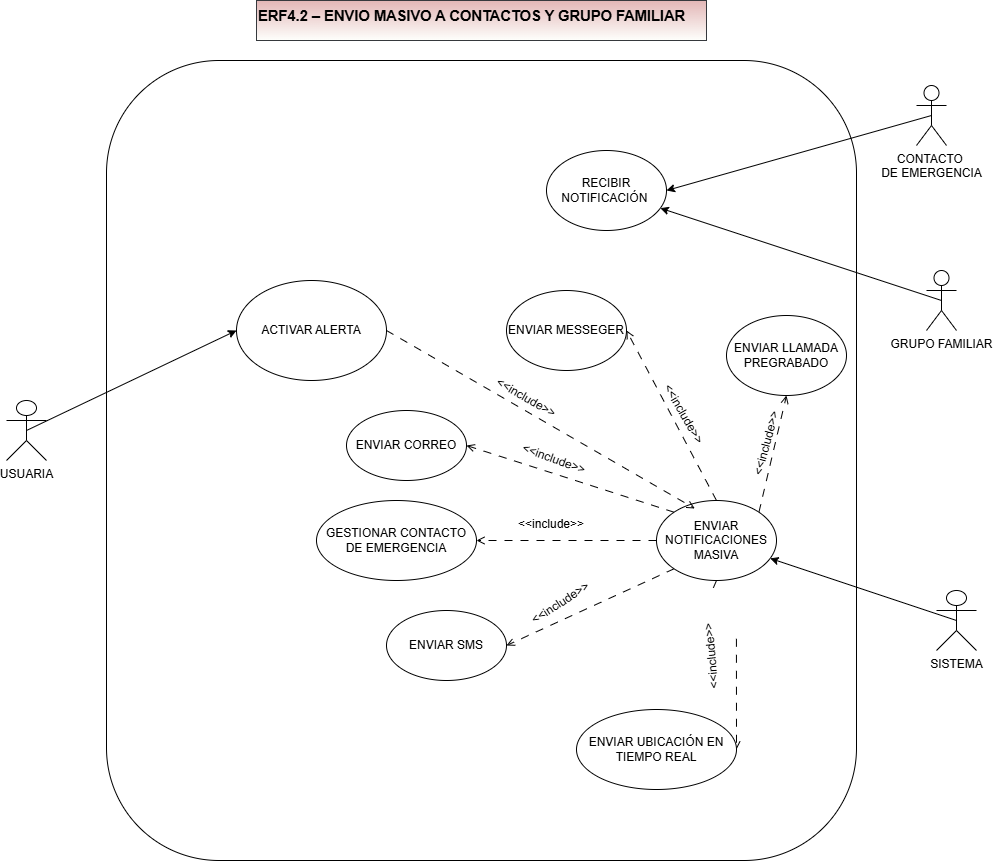

The diagram above was exported from draw.io. Its source (the exported page's mxGraphModel, read from the mxfile embedded in the PNG):
<mxGraphModel dx="1440" dy="857" grid="1" gridSize="10" guides="1" tooltips="1" connect="1" arrows="1" fold="1" page="1" pageScale="1" pageWidth="827" pageHeight="1169" math="0" shadow="0">
  <root>
    <mxCell id="0" />
    <mxCell id="1" parent="0" />
    <mxCell id="mIxE55cLLiAEvIkfk323-1" parent="1" style="rounded=1;whiteSpace=wrap;html=1;" value="" vertex="1">
      <mxGeometry height="800" width="750" x="340" y="520" as="geometry" />
    </mxCell>
    <mxCell id="9SJ8K4gYdKfLIeAQL4sW-16" edge="1" parent="1" source="wh7BtkuNsOXFQoo6m9Mj-1" style="rounded=0;orthogonalLoop=1;jettySize=auto;html=1;exitX=0.5;exitY=0.5;exitDx=0;exitDy=0;exitPerimeter=0;entryX=0;entryY=0.5;entryDx=0;entryDy=0;endArrow=classic;endFill=1;" target="qJeK1CtP66wpZutG8EiL-2">
      <mxGeometry relative="1" as="geometry" />
    </mxCell>
    <mxCell id="wh7BtkuNsOXFQoo6m9Mj-1" parent="1" style="shape=umlActor;verticalLabelPosition=bottom;verticalAlign=top;html=1;outlineConnect=0;" value="USUARIA" vertex="1">
      <mxGeometry height="60" width="40" x="240" y="860" as="geometry" />
    </mxCell>
    <mxCell id="9SJ8K4gYdKfLIeAQL4sW-17" edge="1" parent="1" source="iWJw9SgQcCMfQx8cHcy6-1" style="rounded=0;orthogonalLoop=1;jettySize=auto;html=1;exitX=0.5;exitY=0.5;exitDx=0;exitDy=0;exitPerimeter=0;entryX=1;entryY=0.5;entryDx=0;entryDy=0;endArrow=classic;endFill=1;" target="9SJ8K4gYdKfLIeAQL4sW-1">
      <mxGeometry relative="1" as="geometry" />
    </mxCell>
    <mxCell id="iWJw9SgQcCMfQx8cHcy6-1" parent="1" style="shape=umlActor;verticalLabelPosition=bottom;verticalAlign=top;html=1;outlineConnect=0;" value="CONTACTO&amp;nbsp;&lt;div&gt;DE EMERGENCIA&lt;/div&gt;" vertex="1">
      <mxGeometry height="60" width="30" x="1150" y="545" as="geometry" />
    </mxCell>
    <mxCell id="9SJ8K4gYdKfLIeAQL4sW-18" edge="1" parent="1" source="iWJw9SgQcCMfQx8cHcy6-2" style="rounded=0;orthogonalLoop=1;jettySize=auto;html=1;exitX=0.5;exitY=0.5;exitDx=0;exitDy=0;exitPerimeter=0;endArrow=classic;endFill=1;" target="9SJ8K4gYdKfLIeAQL4sW-1">
      <mxGeometry relative="1" as="geometry" />
    </mxCell>
    <mxCell id="iWJw9SgQcCMfQx8cHcy6-2" parent="1" style="shape=umlActor;verticalLabelPosition=bottom;verticalAlign=top;html=1;outlineConnect=0;" value="GRUPO FAMILIAR" vertex="1">
      <mxGeometry height="60" width="30" x="1160" y="730" as="geometry" />
    </mxCell>
    <mxCell id="qJeK1CtP66wpZutG8EiL-1" parent="1" style="text;whiteSpace=wrap;html=1;fillColor=#FEFFFC;strokeColor=#36393d;fillStyle=auto;gradientColor=light-dark(#e2b6b6, #ededed);gradientDirection=north;" value="&lt;b&gt;&lt;span style=&quot;font-size: 11pt; line-height: 115%; color: black;&quot;&gt;ERF4.2 – ENVIO MASIVO A CONTACTOS Y GRUPO FAMILIAR&lt;/span&gt;&lt;/b&gt;&lt;span style=&quot;font-size:12.0pt;line-height:115%;font-family:&amp;quot;Aptos&amp;quot;,sans-serif;&amp;lt;br/&amp;gt;mso-fareast-font-family:Aptos;mso-bidi-font-family:Aptos;mso-ansi-language:&amp;lt;br/&amp;gt;ES-CO;mso-fareast-language:JA;mso-bidi-language:AR-SA&quot;&gt;&lt;br&gt;&lt;/span&gt;" vertex="1">
      <mxGeometry height="40" width="450" x="490" y="460" as="geometry" />
    </mxCell>
    <mxCell id="qJeK1CtP66wpZutG8EiL-2" parent="1" style="ellipse;whiteSpace=wrap;html=1;" value="ACTIVAR ALERTA" vertex="1">
      <mxGeometry height="100" width="150" x="470" y="740" as="geometry" />
    </mxCell>
    <mxCell id="9SJ8K4gYdKfLIeAQL4sW-1" parent="1" style="ellipse;whiteSpace=wrap;html=1;" value="RECIBIR NOTIFICACIÓN&amp;nbsp;" vertex="1">
      <mxGeometry height="80" width="120" x="780" y="610" as="geometry" />
    </mxCell>
    <mxCell id="xOHplGQ2Sy_Z9j7BvVMd-10" edge="1" parent="1" source="9SJ8K4gYdKfLIeAQL4sW-2" style="edgeStyle=orthogonalEdgeStyle;rounded=0;orthogonalLoop=1;jettySize=auto;html=1;exitX=0;exitY=0.5;exitDx=0;exitDy=0;endArrow=open;endFill=0;dashed=1;dashPattern=8 8;" target="xOHplGQ2Sy_Z9j7BvVMd-3">
      <mxGeometry relative="1" as="geometry" />
    </mxCell>
    <mxCell id="xOHplGQ2Sy_Z9j7BvVMd-11" edge="1" parent="1" source="9SJ8K4gYdKfLIeAQL4sW-2" style="rounded=0;orthogonalLoop=1;jettySize=auto;html=1;exitX=0;exitY=0;exitDx=0;exitDy=0;entryX=1;entryY=0.5;entryDx=0;entryDy=0;endArrow=open;endFill=0;dashed=1;dashPattern=8 8;" target="9SJ8K4gYdKfLIeAQL4sW-8">
      <mxGeometry relative="1" as="geometry" />
    </mxCell>
    <mxCell id="xOHplGQ2Sy_Z9j7BvVMd-12" edge="1" parent="1" source="9SJ8K4gYdKfLIeAQL4sW-2" style="rounded=0;orthogonalLoop=1;jettySize=auto;html=1;exitX=0.5;exitY=0;exitDx=0;exitDy=0;entryX=1;entryY=0.5;entryDx=0;entryDy=0;endArrow=open;endFill=0;dashed=1;dashPattern=8 8;startArrow=none;startFill=0;" target="9SJ8K4gYdKfLIeAQL4sW-7">
      <mxGeometry relative="1" as="geometry" />
    </mxCell>
    <mxCell id="xOHplGQ2Sy_Z9j7BvVMd-13" edge="1" parent="1" source="9SJ8K4gYdKfLIeAQL4sW-2" style="rounded=0;orthogonalLoop=1;jettySize=auto;html=1;exitX=0;exitY=1;exitDx=0;exitDy=0;entryX=1;entryY=0.5;entryDx=0;entryDy=0;endArrow=open;endFill=0;dashed=1;dashPattern=8 8;" target="9SJ8K4gYdKfLIeAQL4sW-6">
      <mxGeometry relative="1" as="geometry" />
    </mxCell>
    <mxCell id="xOHplGQ2Sy_Z9j7BvVMd-14" edge="1" parent="1" source="ZhkvlOl0XwixdCCTQNBL-7" style="rounded=0;orthogonalLoop=1;jettySize=auto;html=1;exitX=0.5;exitY=1;exitDx=0;exitDy=0;entryX=1;entryY=0.5;entryDx=0;entryDy=0;endArrow=open;endFill=0;dashed=1;dashPattern=8 8;" target="9SJ8K4gYdKfLIeAQL4sW-4">
      <mxGeometry relative="1" as="geometry" />
    </mxCell>
    <mxCell id="xOHplGQ2Sy_Z9j7BvVMd-15" edge="1" parent="1" source="9SJ8K4gYdKfLIeAQL4sW-2" style="rounded=0;orthogonalLoop=1;jettySize=auto;html=1;exitX=1;exitY=0;exitDx=0;exitDy=0;entryX=0.5;entryY=1;entryDx=0;entryDy=0;endArrow=open;endFill=0;dashed=1;dashPattern=8 8;" target="9SJ8K4gYdKfLIeAQL4sW-3">
      <mxGeometry relative="1" as="geometry" />
    </mxCell>
    <mxCell id="9SJ8K4gYdKfLIeAQL4sW-2" parent="1" style="ellipse;whiteSpace=wrap;html=1;" value="ENVIAR NOTIFICACIONES MASIVA" vertex="1">
      <mxGeometry height="80" width="120" x="890" y="960" as="geometry" />
    </mxCell>
    <mxCell id="9SJ8K4gYdKfLIeAQL4sW-3" parent="1" style="ellipse;whiteSpace=wrap;html=1;" value="ENVIAR LLAMADA PREGRABADO" vertex="1">
      <mxGeometry height="80" width="120" x="960" y="775" as="geometry" />
    </mxCell>
    <mxCell id="9SJ8K4gYdKfLIeAQL4sW-4" parent="1" style="ellipse;whiteSpace=wrap;html=1;" value="ENVIAR UBICACIÓN EN TIEMPO REAL" vertex="1">
      <mxGeometry height="80" width="160" x="810" y="1169" as="geometry" />
    </mxCell>
    <mxCell id="9SJ8K4gYdKfLIeAQL4sW-6" parent="1" style="ellipse;whiteSpace=wrap;html=1;" value="ENVIAR SMS" vertex="1">
      <mxGeometry height="70" width="120" x="620" y="1070" as="geometry" />
    </mxCell>
    <mxCell id="9SJ8K4gYdKfLIeAQL4sW-7" parent="1" style="ellipse;whiteSpace=wrap;html=1;" value="ENVIAR MESSEGER" vertex="1">
      <mxGeometry height="80" width="120" x="740" y="750" as="geometry" />
    </mxCell>
    <mxCell id="9SJ8K4gYdKfLIeAQL4sW-8" parent="1" style="ellipse;whiteSpace=wrap;html=1;" value="ENVIAR CORREO" vertex="1">
      <mxGeometry height="70" width="120" x="580" y="870" as="geometry" />
    </mxCell>
    <mxCell id="xOHplGQ2Sy_Z9j7BvVMd-9" edge="1" parent="1" source="xOHplGQ2Sy_Z9j7BvVMd-1" style="rounded=0;orthogonalLoop=1;jettySize=auto;html=1;exitX=0.5;exitY=0.5;exitDx=0;exitDy=0;exitPerimeter=0;endArrow=classic;endFill=1;" target="9SJ8K4gYdKfLIeAQL4sW-2">
      <mxGeometry relative="1" as="geometry" />
    </mxCell>
    <mxCell id="xOHplGQ2Sy_Z9j7BvVMd-1" parent="1" style="shape=umlActor;verticalLabelPosition=bottom;verticalAlign=top;html=1;outlineConnect=0;" value="SISTEMA" vertex="1">
      <mxGeometry height="60" width="40" x="1170" y="1050" as="geometry" />
    </mxCell>
    <mxCell id="xOHplGQ2Sy_Z9j7BvVMd-3" parent="1" style="ellipse;whiteSpace=wrap;html=1;" value="GESTIONAR CONTACTO DE EMERGENCIA" vertex="1">
      <mxGeometry height="80" width="160" x="550" y="960" as="geometry" />
    </mxCell>
    <mxCell id="ZhkvlOl0XwixdCCTQNBL-1" parent="1" style="text;whiteSpace=wrap;html=1;rotation=0;" value="&amp;lt;&amp;lt;include&amp;gt;&amp;gt;" vertex="1">
      <mxGeometry height="40" width="100" x="750" y="970" as="geometry" />
    </mxCell>
    <mxCell id="ZhkvlOl0XwixdCCTQNBL-3" parent="1" style="text;whiteSpace=wrap;html=1;rotation=-33;" value="&amp;lt;&amp;lt;include&amp;gt;&amp;gt;" vertex="1">
      <mxGeometry height="40" width="100" x="760" y="1040" as="geometry" />
    </mxCell>
    <mxCell id="ZhkvlOl0XwixdCCTQNBL-4" parent="1" style="text;whiteSpace=wrap;html=1;rotation=20;" value="&amp;lt;&amp;lt;include&amp;gt;&amp;gt;" vertex="1">
      <mxGeometry height="40" width="100" x="750" y="910" as="geometry" />
    </mxCell>
    <mxCell id="ZhkvlOl0XwixdCCTQNBL-5" parent="1" style="text;whiteSpace=wrap;html=1;rotation=60;" value="&amp;lt;&amp;lt;include&amp;gt;&amp;gt;" vertex="1">
      <mxGeometry height="40" width="100" x="870" y="870" as="geometry" />
    </mxCell>
    <mxCell id="ZhkvlOl0XwixdCCTQNBL-6" parent="1" style="text;whiteSpace=wrap;html=1;rotation=-75;" value="&amp;lt;&amp;lt;include&amp;gt;&amp;gt;" vertex="1">
      <mxGeometry height="40" width="100" x="960" y="870" as="geometry" />
    </mxCell>
    <mxCell id="RGJhEwQCdYPGRAqLgtp5-2" edge="1" parent="1" source="9SJ8K4gYdKfLIeAQL4sW-2" style="rounded=0;orthogonalLoop=1;jettySize=auto;html=1;exitX=0.5;exitY=1;exitDx=0;exitDy=0;entryX=1;entryY=0.5;entryDx=0;entryDy=0;endArrow=none;endFill=0;dashed=1;dashPattern=8 8;" target="ZhkvlOl0XwixdCCTQNBL-7" value="">
      <mxGeometry relative="1" as="geometry">
        <mxPoint x="950" y="1040" as="sourcePoint" />
        <mxPoint x="970" y="1209" as="targetPoint" />
      </mxGeometry>
    </mxCell>
    <mxCell id="ZhkvlOl0XwixdCCTQNBL-7" parent="1" style="text;whiteSpace=wrap;html=1;rotation=-95;" value="&amp;lt;&amp;lt;include&amp;gt;&amp;gt;" vertex="1">
      <mxGeometry height="40" width="100" x="900" y="1080" as="geometry" />
    </mxCell>
    <mxCell id="RGJhEwQCdYPGRAqLgtp5-3" edge="1" parent="1" source="qJeK1CtP66wpZutG8EiL-2" style="rounded=0;orthogonalLoop=1;jettySize=auto;html=1;exitX=1;exitY=0.5;exitDx=0;exitDy=0;entryX=0.319;entryY=0.1;entryDx=0;entryDy=0;entryPerimeter=0;dashed=1;dashPattern=8 8;endArrow=open;endFill=0;" target="9SJ8K4gYdKfLIeAQL4sW-2">
      <mxGeometry relative="1" as="geometry" />
    </mxCell>
    <mxCell id="RGJhEwQCdYPGRAqLgtp5-4" parent="1" style="text;whiteSpace=wrap;html=1;rotation=30;" value="&amp;lt;&amp;lt;include&amp;gt;&amp;gt;" vertex="1">
      <mxGeometry height="40" width="100" x="720" y="850" as="geometry" />
    </mxCell>
  </root>
</mxGraphModel>